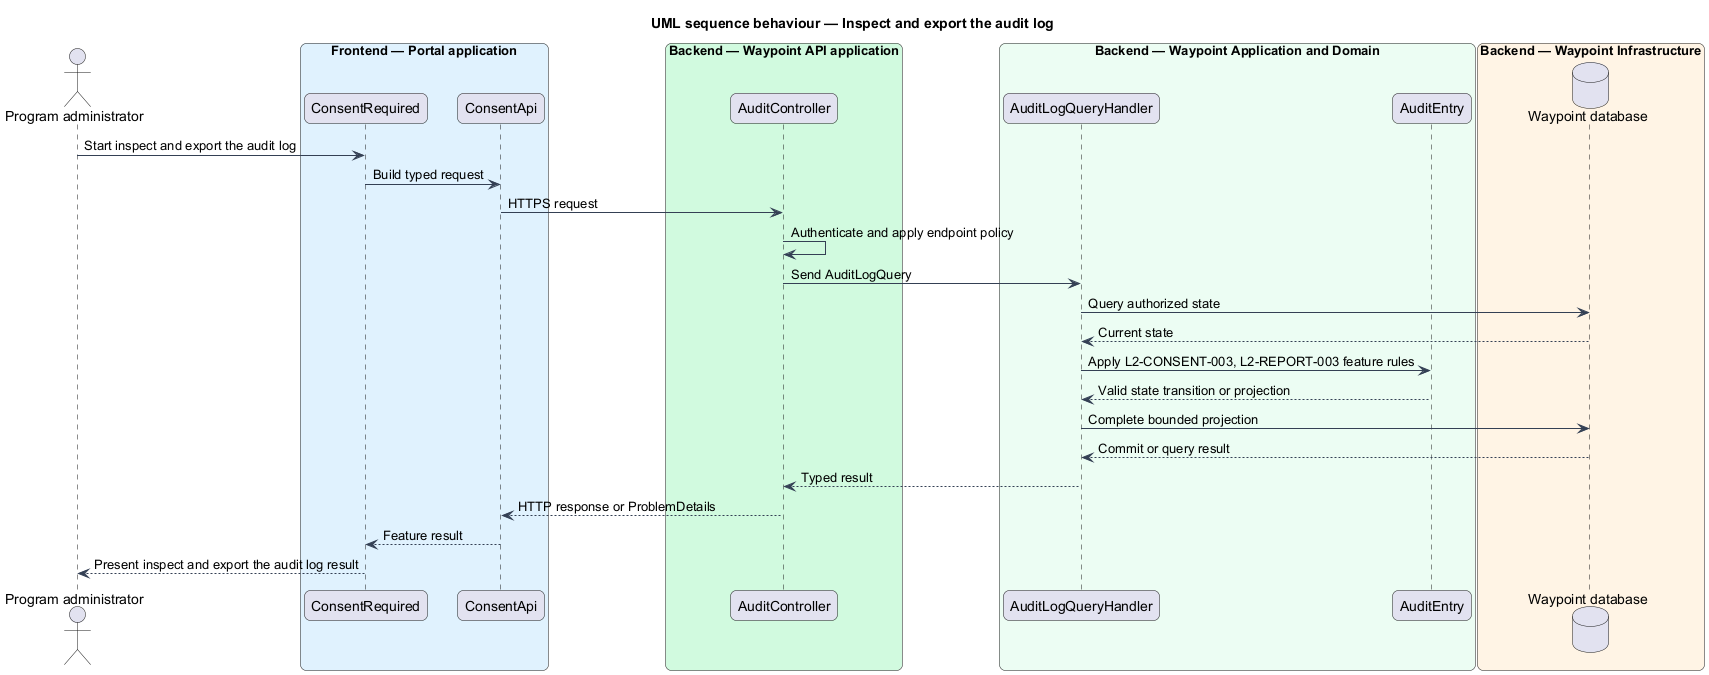

The diagram above was rendered by PlantUML. Its source (embedded in the PNG):
@startuml

title UML sequence behaviour — Inspect and export the audit log
skinparam backgroundColor #FFFFFF
skinparam shadowing false
skinparam roundcorner 12
skinparam defaultFontName Arial
skinparam ArrowColor #344054
skinparam rectangle {
  BorderColor #344054
  FontColor #101828
}
skinparam package {
  BorderColor #667085
  FontColor #101828
  BackgroundColor #F9FAFB
}
actor "Program administrator" as actor
box "Frontend — Portal application" #E0F2FE
  participant "ConsentRequired" as page
  participant "ConsentApi" as client
end box
box "Backend — Waypoint API application" #D1FADF
  participant "AuditController" as controller
end box
box "Backend — Waypoint Application and Domain" #ECFDF3
  participant "AuditLogQueryHandler" as handler
  participant "AuditEntry" as entity
end box
box "Backend — Waypoint Infrastructure" #FFF4E5
  database "Waypoint database" as db
end box
actor -> page : Start inspect and export the audit log
page -> client : Build typed request
client -> controller : HTTPS request
controller -> controller : Authenticate and apply endpoint policy
controller -> handler : Send AuditLogQuery
handler -> db : Query authorized state
db --> handler : Current state
handler -> entity : Apply L2-CONSENT-003, L2-REPORT-003 feature rules
entity --> handler : Valid state transition or projection
handler -> db : Complete bounded projection
db --> handler : Commit or query result
handler --> controller : Typed result
controller --> client : HTTP response or ProblemDetails
client --> page : Feature result
page --> actor : Present inspect and export the audit log result
@enduml